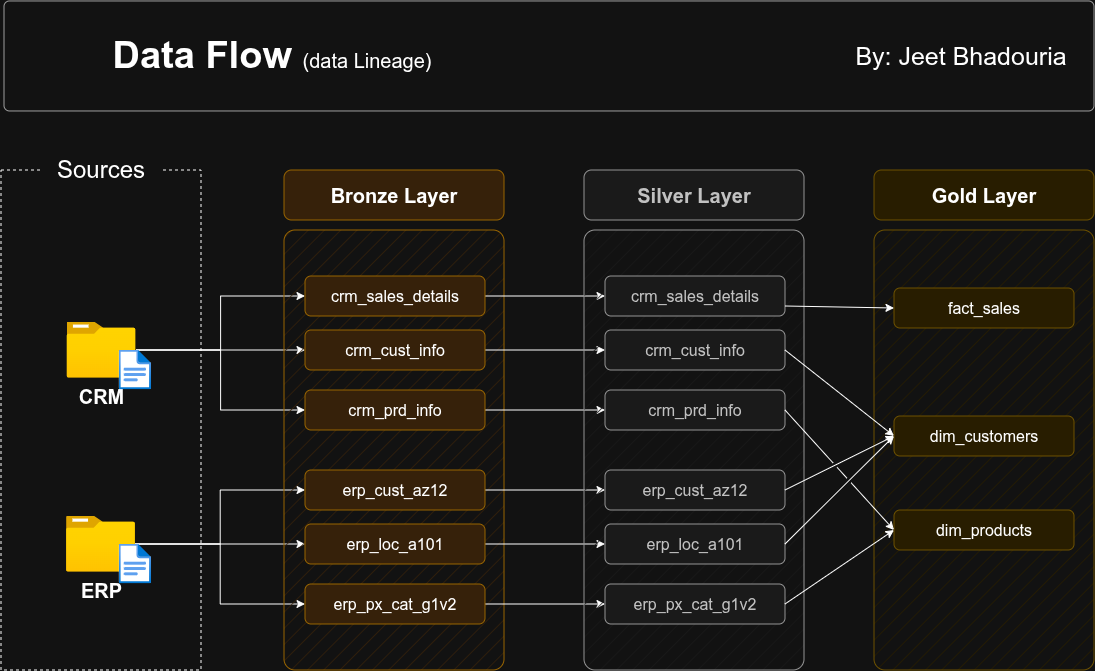

The diagram above was exported from draw.io. Its source (the exported page's mxGraphModel, read from the mxfile embedded in the PNG):
<mxGraphModel dx="2182" dy="1064" grid="1" gridSize="10" guides="1" tooltips="1" connect="1" arrows="1" fold="1" page="1" pageScale="1" pageWidth="1920" pageHeight="1200" math="0" shadow="0">
  <root>
    <mxCell id="PmAsDYt7ePFWswJWPdAt-0" />
    <mxCell id="PmAsDYt7ePFWswJWPdAt-1" parent="PmAsDYt7ePFWswJWPdAt-0" />
    <mxCell id="n8bJTZ1ovyGtcUzWuUE2-2" parent="PmAsDYt7ePFWswJWPdAt-1" style="rounded=0;whiteSpace=wrap;html=1;fillColor=none;dashed=1;" value="" vertex="1">
      <mxGeometry height="500" width="200" x="390" y="280" as="geometry" />
    </mxCell>
    <mxCell id="n8bJTZ1ovyGtcUzWuUE2-3" parent="PmAsDYt7ePFWswJWPdAt-1" style="rounded=1;whiteSpace=wrap;html=1;strokeColor=none;" value="&lt;font style=&quot;font-size: 24px;&quot;&gt;Sources&lt;/font&gt;" vertex="1">
      <mxGeometry height="40" width="120" x="430" y="260" as="geometry" />
    </mxCell>
    <mxCell id="D8R9sGTT4eO_Y8YIvJOX-3" edge="1" parent="PmAsDYt7ePFWswJWPdAt-1" source="4ZKNdrfmacIxx5nxEuMF-0" style="edgeStyle=orthogonalEdgeStyle;rounded=0;orthogonalLoop=1;jettySize=auto;html=1;entryX=0;entryY=0.5;entryDx=0;entryDy=0;" target="hnOc7kBfibrwKYlpnwC0-0">
      <mxGeometry relative="1" as="geometry" />
    </mxCell>
    <mxCell id="D8R9sGTT4eO_Y8YIvJOX-4" edge="1" parent="PmAsDYt7ePFWswJWPdAt-1" source="4ZKNdrfmacIxx5nxEuMF-0" style="edgeStyle=orthogonalEdgeStyle;rounded=0;orthogonalLoop=1;jettySize=auto;html=1;entryX=0;entryY=0.5;entryDx=0;entryDy=0;" target="5szykNnx05lKGsdo6Biz-0">
      <mxGeometry relative="1" as="geometry" />
    </mxCell>
    <mxCell id="D8R9sGTT4eO_Y8YIvJOX-5" edge="1" parent="PmAsDYt7ePFWswJWPdAt-1" source="4ZKNdrfmacIxx5nxEuMF-0" style="edgeStyle=orthogonalEdgeStyle;rounded=0;orthogonalLoop=1;jettySize=auto;html=1;entryX=0;entryY=0.5;entryDx=0;entryDy=0;" target="hnOc7kBfibrwKYlpnwC0-1">
      <mxGeometry relative="1" as="geometry" />
    </mxCell>
    <mxCell id="4ZKNdrfmacIxx5nxEuMF-0" parent="PmAsDYt7ePFWswJWPdAt-1" style="image;aspect=fixed;html=1;points=[];align=center;fontSize=12;image=img/lib/azure2/general/Folder_Blank.svg;" value="&lt;font style=&quot;font-size: 20px;&quot;&gt;&lt;b&gt;CRM&lt;/b&gt;&lt;/font&gt;" vertex="1">
      <mxGeometry height="56.00000000000001" width="69" x="456" y="432" as="geometry" />
    </mxCell>
    <mxCell id="-fXMBUoAsH7tqhl6yJGk-2" edge="1" parent="PmAsDYt7ePFWswJWPdAt-1" source="4ZKNdrfmacIxx5nxEuMF-4" style="edgeStyle=orthogonalEdgeStyle;rounded=0;orthogonalLoop=1;jettySize=auto;html=1;entryX=0;entryY=0.5;entryDx=0;entryDy=0;" target="D8R9sGTT4eO_Y8YIvJOX-8">
      <mxGeometry relative="1" as="geometry" />
    </mxCell>
    <mxCell id="-fXMBUoAsH7tqhl6yJGk-3" edge="1" parent="PmAsDYt7ePFWswJWPdAt-1" source="4ZKNdrfmacIxx5nxEuMF-4" style="edgeStyle=orthogonalEdgeStyle;rounded=0;orthogonalLoop=1;jettySize=auto;html=1;entryX=0;entryY=0.5;entryDx=0;entryDy=0;" target="D8R9sGTT4eO_Y8YIvJOX-6">
      <mxGeometry relative="1" as="geometry" />
    </mxCell>
    <mxCell id="-fXMBUoAsH7tqhl6yJGk-4" edge="1" parent="PmAsDYt7ePFWswJWPdAt-1" source="4ZKNdrfmacIxx5nxEuMF-4" style="edgeStyle=orthogonalEdgeStyle;rounded=0;orthogonalLoop=1;jettySize=auto;html=1;" target="D8R9sGTT4eO_Y8YIvJOX-7">
      <mxGeometry relative="1" as="geometry" />
    </mxCell>
    <mxCell id="4ZKNdrfmacIxx5nxEuMF-4" parent="PmAsDYt7ePFWswJWPdAt-1" style="image;aspect=fixed;html=1;points=[];align=center;fontSize=12;image=img/lib/azure2/general/Folder_Blank.svg;" value="&lt;font style=&quot;font-size: 20px;&quot;&gt;&lt;b&gt;ERP&lt;/b&gt;&lt;/font&gt;" vertex="1">
      <mxGeometry height="56.00000000000001" width="69" x="455.5" y="626" as="geometry" />
    </mxCell>
    <mxCell id="4ZKNdrfmacIxx5nxEuMF-5" parent="PmAsDYt7ePFWswJWPdAt-1" style="rounded=1;whiteSpace=wrap;html=1;fillColor=#ffe6cc;strokeColor=#d79b00;fillStyle=hatch;arcSize=5;" value="" vertex="1">
      <mxGeometry height="440" width="220" x="673" y="340" as="geometry" />
    </mxCell>
    <mxCell id="4ZKNdrfmacIxx5nxEuMF-6" parent="PmAsDYt7ePFWswJWPdAt-1" style="rounded=1;whiteSpace=wrap;html=1;fillColor=#ffe6cc;strokeColor=#d79b00;fontSize=20;fontStyle=1" value="Bronze Layer" vertex="1">
      <mxGeometry height="50" width="220" x="673" y="280" as="geometry" />
    </mxCell>
    <mxCell id="-fXMBUoAsH7tqhl6yJGk-13" edge="1" parent="PmAsDYt7ePFWswJWPdAt-1" source="5szykNnx05lKGsdo6Biz-0" style="edgeStyle=orthogonalEdgeStyle;rounded=0;orthogonalLoop=1;jettySize=auto;html=1;entryX=0;entryY=0.5;entryDx=0;entryDy=0;" target="-fXMBUoAsH7tqhl6yJGk-7">
      <mxGeometry relative="1" as="geometry" />
    </mxCell>
    <mxCell id="5szykNnx05lKGsdo6Biz-0" parent="PmAsDYt7ePFWswJWPdAt-1" style="rounded=1;whiteSpace=wrap;html=1;fillColor=#ffe6cc;strokeColor=#d79b00;fontSize=16;fontStyle=0" value="crm_sales_details" vertex="1">
      <mxGeometry height="40" width="180" x="694" y="386" as="geometry" />
    </mxCell>
    <mxCell id="-fXMBUoAsH7tqhl6yJGk-14" edge="1" parent="PmAsDYt7ePFWswJWPdAt-1" source="hnOc7kBfibrwKYlpnwC0-0" style="edgeStyle=orthogonalEdgeStyle;rounded=0;orthogonalLoop=1;jettySize=auto;html=1;" target="-fXMBUoAsH7tqhl6yJGk-8">
      <mxGeometry relative="1" as="geometry" />
    </mxCell>
    <mxCell id="hnOc7kBfibrwKYlpnwC0-0" parent="PmAsDYt7ePFWswJWPdAt-1" style="rounded=1;whiteSpace=wrap;html=1;fillColor=#ffe6cc;strokeColor=#d79b00;fontSize=16;fontStyle=0" value="crm_cust_info" vertex="1">
      <mxGeometry height="40" width="180" x="694" y="440" as="geometry" />
    </mxCell>
    <mxCell id="-fXMBUoAsH7tqhl6yJGk-15" edge="1" parent="PmAsDYt7ePFWswJWPdAt-1" source="hnOc7kBfibrwKYlpnwC0-1" style="edgeStyle=orthogonalEdgeStyle;rounded=0;orthogonalLoop=1;jettySize=auto;html=1;entryX=0;entryY=0.5;entryDx=0;entryDy=0;" target="-fXMBUoAsH7tqhl6yJGk-9">
      <mxGeometry relative="1" as="geometry" />
    </mxCell>
    <mxCell id="hnOc7kBfibrwKYlpnwC0-1" parent="PmAsDYt7ePFWswJWPdAt-1" style="rounded=1;whiteSpace=wrap;html=1;fillColor=#ffe6cc;strokeColor=#d79b00;fontSize=16;fontStyle=0" value="crm_prd_info" vertex="1">
      <mxGeometry height="40" width="180" x="694" y="500" as="geometry" />
    </mxCell>
    <mxCell id="-fXMBUoAsH7tqhl6yJGk-16" edge="1" parent="PmAsDYt7ePFWswJWPdAt-1" source="D8R9sGTT4eO_Y8YIvJOX-6" style="edgeStyle=orthogonalEdgeStyle;rounded=0;orthogonalLoop=1;jettySize=auto;html=1;entryX=0;entryY=0.5;entryDx=0;entryDy=0;" target="-fXMBUoAsH7tqhl6yJGk-10">
      <mxGeometry relative="1" as="geometry" />
    </mxCell>
    <mxCell id="D8R9sGTT4eO_Y8YIvJOX-6" parent="PmAsDYt7ePFWswJWPdAt-1" style="rounded=1;whiteSpace=wrap;html=1;fillColor=#ffe6cc;strokeColor=#d79b00;fontSize=16;fontStyle=0" value="erp_cust_az12" vertex="1">
      <mxGeometry height="40" width="180" x="694" y="580" as="geometry" />
    </mxCell>
    <mxCell id="-fXMBUoAsH7tqhl6yJGk-17" edge="1" parent="PmAsDYt7ePFWswJWPdAt-1" source="D8R9sGTT4eO_Y8YIvJOX-7" style="edgeStyle=orthogonalEdgeStyle;rounded=0;orthogonalLoop=1;jettySize=auto;html=1;entryX=0;entryY=0.5;entryDx=0;entryDy=0;" target="-fXMBUoAsH7tqhl6yJGk-11">
      <mxGeometry relative="1" as="geometry" />
    </mxCell>
    <mxCell id="D8R9sGTT4eO_Y8YIvJOX-7" parent="PmAsDYt7ePFWswJWPdAt-1" style="rounded=1;whiteSpace=wrap;html=1;fillColor=#ffe6cc;strokeColor=#d79b00;fontSize=16;fontStyle=0" value="erp_loc_a101" vertex="1">
      <mxGeometry height="40" width="180" x="694" y="634" as="geometry" />
    </mxCell>
    <mxCell id="-fXMBUoAsH7tqhl6yJGk-18" edge="1" parent="PmAsDYt7ePFWswJWPdAt-1" source="D8R9sGTT4eO_Y8YIvJOX-8" style="edgeStyle=orthogonalEdgeStyle;rounded=0;orthogonalLoop=1;jettySize=auto;html=1;entryX=0;entryY=0.5;entryDx=0;entryDy=0;" target="-fXMBUoAsH7tqhl6yJGk-12">
      <mxGeometry relative="1" as="geometry" />
    </mxCell>
    <mxCell id="D8R9sGTT4eO_Y8YIvJOX-8" parent="PmAsDYt7ePFWswJWPdAt-1" style="rounded=1;whiteSpace=wrap;html=1;fillColor=#ffe6cc;strokeColor=#d79b00;fontSize=16;fontStyle=0" value="erp_px_cat_g1v2" vertex="1">
      <mxGeometry height="40" width="180" x="694" y="694" as="geometry" />
    </mxCell>
    <mxCell id="-fXMBUoAsH7tqhl6yJGk-5" parent="PmAsDYt7ePFWswJWPdAt-1" style="rounded=1;whiteSpace=wrap;html=1;fillColor=#f5f5f5;strokeColor=#666666;fillStyle=hatch;arcSize=5;fontColor=#333333;" value="" vertex="1">
      <mxGeometry height="440" width="220" x="973" y="340" as="geometry" />
    </mxCell>
    <mxCell id="-fXMBUoAsH7tqhl6yJGk-6" parent="PmAsDYt7ePFWswJWPdAt-1" style="rounded=1;whiteSpace=wrap;html=1;fillColor=#f5f5f5;strokeColor=#666666;fontSize=20;fontStyle=1;fontColor=#333333;" value="Silver Layer" vertex="1">
      <mxGeometry height="50" width="220" x="973" y="280" as="geometry" />
    </mxCell>
    <mxCell id="-fXMBUoAsH7tqhl6yJGk-7" parent="PmAsDYt7ePFWswJWPdAt-1" style="rounded=1;whiteSpace=wrap;html=1;fillColor=#f5f5f5;strokeColor=#666666;fontSize=16;fontStyle=0;fontColor=#333333;" value="crm_sales_details" vertex="1">
      <mxGeometry height="40" width="180" x="994" y="386" as="geometry" />
    </mxCell>
    <mxCell id="-fXMBUoAsH7tqhl6yJGk-8" parent="PmAsDYt7ePFWswJWPdAt-1" style="rounded=1;whiteSpace=wrap;html=1;fillColor=#f5f5f5;strokeColor=#666666;fontSize=16;fontStyle=0;fontColor=#333333;" value="crm_cust_info" vertex="1">
      <mxGeometry height="40" width="180" x="994" y="440" as="geometry" />
    </mxCell>
    <mxCell id="-fXMBUoAsH7tqhl6yJGk-9" parent="PmAsDYt7ePFWswJWPdAt-1" style="rounded=1;whiteSpace=wrap;html=1;fillColor=#f5f5f5;strokeColor=#666666;fontSize=16;fontStyle=0;fontColor=#333333;" value="crm_prd_info" vertex="1">
      <mxGeometry height="40" width="180" x="994" y="500" as="geometry" />
    </mxCell>
    <mxCell id="-fXMBUoAsH7tqhl6yJGk-10" parent="PmAsDYt7ePFWswJWPdAt-1" style="rounded=1;whiteSpace=wrap;html=1;fillColor=#f5f5f5;strokeColor=#666666;fontSize=16;fontStyle=0;fontColor=#333333;" value="erp_cust_az12" vertex="1">
      <mxGeometry height="40" width="180" x="994" y="580" as="geometry" />
    </mxCell>
    <mxCell id="-fXMBUoAsH7tqhl6yJGk-11" parent="PmAsDYt7ePFWswJWPdAt-1" style="rounded=1;whiteSpace=wrap;html=1;fillColor=#f5f5f5;strokeColor=#666666;fontSize=16;fontStyle=0;fontColor=#333333;" value="erp_loc_a101" vertex="1">
      <mxGeometry height="40" width="180" x="994" y="634" as="geometry" />
    </mxCell>
    <mxCell id="-fXMBUoAsH7tqhl6yJGk-12" parent="PmAsDYt7ePFWswJWPdAt-1" style="rounded=1;whiteSpace=wrap;html=1;fillColor=#f5f5f5;strokeColor=#666666;fontSize=16;fontStyle=0;fontColor=#333333;" value="erp_px_cat_g1v2" vertex="1">
      <mxGeometry height="40" width="180" x="994" y="694" as="geometry" />
    </mxCell>
    <mxCell id="-fXMBUoAsH7tqhl6yJGk-19" parent="PmAsDYt7ePFWswJWPdAt-1" style="rounded=1;whiteSpace=wrap;html=1;fillColor=#fff2cc;strokeColor=#d6b656;fillStyle=hatch;arcSize=5;" value="" vertex="1">
      <mxGeometry height="440" width="220" x="1263" y="340" as="geometry" />
    </mxCell>
    <mxCell id="-fXMBUoAsH7tqhl6yJGk-20" parent="PmAsDYt7ePFWswJWPdAt-1" style="rounded=1;whiteSpace=wrap;html=1;fillColor=#fff2cc;strokeColor=#d6b656;fontSize=20;fontStyle=1;" value="Gold Layer" vertex="1">
      <mxGeometry height="50" width="220" x="1263" y="280" as="geometry" />
    </mxCell>
    <mxCell id="-fXMBUoAsH7tqhl6yJGk-21" parent="PmAsDYt7ePFWswJWPdAt-1" style="rounded=1;whiteSpace=wrap;html=1;fillColor=#fff2cc;strokeColor=#d6b656;fontSize=16;fontStyle=0;" value="fact_sales" vertex="1">
      <mxGeometry height="40" width="180" x="1283" y="398" as="geometry" />
    </mxCell>
    <mxCell id="-fXMBUoAsH7tqhl6yJGk-22" parent="PmAsDYt7ePFWswJWPdAt-1" style="rounded=1;whiteSpace=wrap;html=1;fillColor=#fff2cc;strokeColor=#d6b656;fontSize=16;fontStyle=0;" value="dim_customers" vertex="1">
      <mxGeometry height="40" width="180" x="1283" y="526" as="geometry" />
    </mxCell>
    <mxCell id="-fXMBUoAsH7tqhl6yJGk-23" parent="PmAsDYt7ePFWswJWPdAt-1" style="rounded=1;whiteSpace=wrap;html=1;fillColor=#fff2cc;strokeColor=#d6b656;fontSize=16;fontStyle=0;" value="dim_products" vertex="1">
      <mxGeometry height="40" width="180" x="1283" y="620" as="geometry" />
    </mxCell>
    <mxCell id="rLLwbepbl8jkTRF7aM6J-0" edge="1" parent="PmAsDYt7ePFWswJWPdAt-1" source="-fXMBUoAsH7tqhl6yJGk-7" style="endArrow=classic;html=1;rounded=0;exitX=1;exitY=0.75;exitDx=0;exitDy=0;entryX=0;entryY=0.5;entryDx=0;entryDy=0;" target="-fXMBUoAsH7tqhl6yJGk-21" value="">
      <mxGeometry height="50" relative="1" width="50" as="geometry">
        <mxPoint x="1203" y="510" as="sourcePoint" />
        <mxPoint x="1253" y="460" as="targetPoint" />
      </mxGeometry>
    </mxCell>
    <mxCell id="rLLwbepbl8jkTRF7aM6J-2" edge="1" parent="PmAsDYt7ePFWswJWPdAt-1" source="-fXMBUoAsH7tqhl6yJGk-8" style="endArrow=classic;html=1;rounded=0;exitX=1;exitY=0.5;exitDx=0;exitDy=0;entryX=0;entryY=0.5;entryDx=0;entryDy=0;jumpStyle=gap;" target="-fXMBUoAsH7tqhl6yJGk-22" value="">
      <mxGeometry height="50" relative="1" width="50" as="geometry">
        <mxPoint x="1184" y="426" as="sourcePoint" />
        <mxPoint x="1303" y="430" as="targetPoint" />
      </mxGeometry>
    </mxCell>
    <mxCell id="rLLwbepbl8jkTRF7aM6J-3" edge="1" parent="PmAsDYt7ePFWswJWPdAt-1" source="-fXMBUoAsH7tqhl6yJGk-10" style="endArrow=classic;html=1;rounded=0;exitX=1;exitY=0.5;exitDx=0;exitDy=0;entryX=0;entryY=0.5;entryDx=0;entryDy=0;jumpStyle=gap;" target="-fXMBUoAsH7tqhl6yJGk-22" value="">
      <mxGeometry height="50" relative="1" width="50" as="geometry">
        <mxPoint x="1184" y="470" as="sourcePoint" />
        <mxPoint x="1293" y="556" as="targetPoint" />
      </mxGeometry>
    </mxCell>
    <mxCell id="rLLwbepbl8jkTRF7aM6J-4" edge="1" parent="PmAsDYt7ePFWswJWPdAt-1" source="-fXMBUoAsH7tqhl6yJGk-11" style="endArrow=classic;html=1;rounded=0;exitX=1;exitY=0.5;exitDx=0;exitDy=0;entryX=0;entryY=0.5;entryDx=0;entryDy=0;jumpStyle=gap;" target="-fXMBUoAsH7tqhl6yJGk-22" value="">
      <mxGeometry height="50" relative="1" width="50" as="geometry">
        <mxPoint x="1184" y="610" as="sourcePoint" />
        <mxPoint x="1293" y="556" as="targetPoint" />
      </mxGeometry>
    </mxCell>
    <mxCell id="_nexJ7K3K1sAFrfDnuwc-0" edge="1" parent="PmAsDYt7ePFWswJWPdAt-1" source="-fXMBUoAsH7tqhl6yJGk-9" style="endArrow=classic;html=1;rounded=0;exitX=1;exitY=0.5;exitDx=0;exitDy=0;entryX=0;entryY=0.5;entryDx=0;entryDy=0;jumpStyle=gap;" target="-fXMBUoAsH7tqhl6yJGk-23" value="">
      <mxGeometry height="50" relative="1" width="50" as="geometry">
        <mxPoint x="1184" y="470" as="sourcePoint" />
        <mxPoint x="1293" y="556" as="targetPoint" />
      </mxGeometry>
    </mxCell>
    <mxCell id="_nexJ7K3K1sAFrfDnuwc-1" edge="1" parent="PmAsDYt7ePFWswJWPdAt-1" source="-fXMBUoAsH7tqhl6yJGk-12" style="endArrow=classic;html=1;rounded=0;exitX=1;exitY=0.5;exitDx=0;exitDy=0;entryX=0;entryY=0.5;entryDx=0;entryDy=0;jumpStyle=gap;" target="-fXMBUoAsH7tqhl6yJGk-23" value="">
      <mxGeometry height="50" relative="1" width="50" as="geometry">
        <mxPoint x="1184" y="530" as="sourcePoint" />
        <mxPoint x="1293" y="650" as="targetPoint" />
      </mxGeometry>
    </mxCell>
    <mxCell id="hYor6iIa-aKugMJ0ksJW-2" parent="PmAsDYt7ePFWswJWPdAt-1" style="image;aspect=fixed;html=1;points=[];align=center;fontSize=12;image=img/lib/azure2/general/File.svg;" value="" vertex="1">
      <mxGeometry height="40" width="32.46" x="508.12" y="460" as="geometry" />
    </mxCell>
    <mxCell id="hYor6iIa-aKugMJ0ksJW-4" parent="PmAsDYt7ePFWswJWPdAt-1" style="image;aspect=fixed;html=1;points=[];align=center;fontSize=12;image=img/lib/azure2/general/File.svg;" value="" vertex="1">
      <mxGeometry height="40" width="32.46" x="508.12" y="654" as="geometry" />
    </mxCell>
    <mxCell id="chLgLkIjhnXz8mJWDFhk-0" parent="PmAsDYt7ePFWswJWPdAt-1" style="rounded=1;whiteSpace=wrap;html=1;fillColor=#FFFFFF;strokeColor=#5C5C5C;strokeWidth=1;arcSize=5;" value="" vertex="1">
      <mxGeometry height="110" width="1090" x="393" y="110.97" as="geometry" />
    </mxCell>
    <mxCell id="chLgLkIjhnXz8mJWDFhk-1" parent="PmAsDYt7ePFWswJWPdAt-1" style="text;html=1;strokeColor=none;fillColor=none;align=center;verticalAlign=middle;whiteSpace=wrap;rounded=0;" value="&lt;b style=&quot;border-color: var(--border-color); font-size: 38px; text-align: left;&quot;&gt;Data Flow&amp;nbsp;&lt;/b&gt;&lt;font style=&quot;border-color: var(--border-color); text-align: left; font-size: 20px;&quot;&gt;(data Lineage)&lt;/font&gt;" vertex="1">
      <mxGeometry height="50" width="422.42" x="450.00000000000006" y="140" as="geometry" />
    </mxCell>
    <mxCell id="eHASYATaXS-oLgKobBqC-0" parent="PmAsDYt7ePFWswJWPdAt-1" style="text;html=1;whiteSpace=wrap;strokeColor=none;fillColor=none;align=center;verticalAlign=middle;rounded=0;" value="&lt;span style=&quot;font-size: 25px;&quot;&gt;By: Jeet Bhadouria&lt;/span&gt;" vertex="1">
      <mxGeometry height="30" width="240" x="1230" y="150" as="geometry" />
    </mxCell>
  </root>
</mxGraphModel>